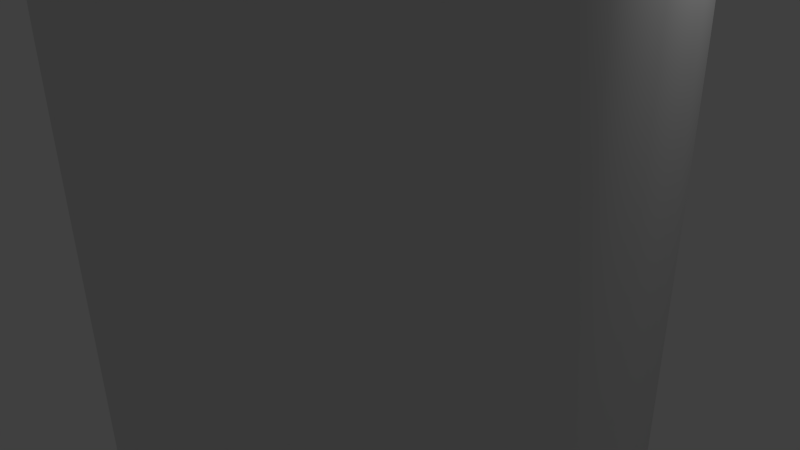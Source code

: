 # Source: Bouteille.blend  (saved by Blender 2.71.0; exported with 4.5.12 LTS)
import bpy
from mathutils import Matrix  # noqa: F401  (used for matrix-valued properties, if any)

bpy.ops.wm.read_factory_settings(use_empty=True)
scene = bpy.context.scene
scene.name = 'Scene'

# ---- collections
col_collection_1 = bpy.data.collections.new('Collection 1'); scene.collection.children.link(col_collection_1)

# ---- world
world_world = bpy.data.worlds.new('World'); scene.world = world_world
world_world.color = (0.05088, 0.05088, 0.05088)
world_world.use_sun_shadow = False
world_world.sun_shadow_jitter_overblur = 0.0
world_world.cycles.sampling_method = 'MANUAL'
world_world.cycles.sample_map_resolution = 256

# ---- cameras
cam_camera = bpy.data.cameras.new('Camera')
cam_camera.clip_end = 100.0
cam_camera.lens = 35.0
cam_camera.sensor_width = 32.0
cam_camera.sensor_height = 18.0
cam_camera.ortho_scale = 7.314
cam_camera.dof.focus_distance = 0.0
cam_camera.dof.aperture_fstop = 128.0

# ---- lights
light_lamp = bpy.data.lights.new('Lamp', 'POINT')
light_lamp.transmission_factor = 0.0
light_lamp.cutoff_distance = 30.0
light_lamp.energy = 100.0
light_lamp.shadow_buffer_clip_start = 1.001
light_lamp.shadow_soft_size = 0.1
light_lamp.shadow_maximum_resolution = 0.006
light_lamp.use_absolute_resolution = True
light_lamp.cycles.use_multiple_importance_sampling = False

# ---- meshes
me_cylinder = bpy.data.meshes.new('Cylinder')
me_cylinder.from_pydata([(1.14e-08, 2.53, -7.668), (-2.576e-10, 0.9654, 11.5), (1.789, 1.789, -7.668), (0.6827, 0.6827, 11.5), (2.53, -1.106e-07, -7.668), (0.9654, -4.22e-08, 11.5), (1.789, -1.789, -7.668), (0.6827, -0.6827, 11.5), (-2.098e-07, -2.53, -7.668), (-8.466e-08, -0.9654, 11.5), (-1.789, -1.789, -7.668), (-0.6827, -0.6827, 11.5), (-2.53, 3.017e-08, -7.668), (-0.9654, 1.151e-08, 11.5), (-1.789, 1.789, -7.668), (-0.6827, 0.6827, 11.5), (4.309e-09, 1.114, 7.405), (0.7878, 0.7878, 7.405), (1.114, -4.898e-08, 7.405), (0.7878, -0.7878, 7.405), (-9.309e-08, -1.114, 7.405), (-0.7878, -0.7878, 7.405), (-1.114, 1.3e-08, 7.405), (-0.7878, 0.7878, 7.405), (1.795, 1.795, 5.558), (2.539, -9.052e-08, 5.558), (1.795, -1.795, 5.558), (-1.562e-07, -2.539, 5.558), (-1.795, -1.795, 5.558), (-2.539, 5.074e-08, 5.558), (-1.795, 1.795, 5.558), (6.578e-08, 2.539, 5.558), (1.191, 1.191, 6.873), (1.684, -6.185e-08, 6.873), (1.191, -1.191, 6.873), (-1.288e-07, -1.684, 6.873), (-1.191, -1.191, 6.873), (-1.684, 3.183e-08, 6.873), (-1.191, 1.191, 6.873), (1.841e-08, 1.684, 6.873), (2.563e-09, 1.067, 7.598), (0.7541, 0.7541, 7.598), (1.067, -4.662e-08, 7.598), (0.7541, -0.7541, 7.598), (-9.067e-08, -1.067, 7.598), (-0.7541, -0.7541, 7.598), (-1.067, 1.272e-08, 7.598), (-0.7541, 0.7541, 7.598), (0.9029, 0.9029, 7.185), (1.277, -5.252e-08, 7.185), (0.9029, -0.9029, 7.185), (-1.01e-07, -1.277, 7.185), (-0.9029, -0.9029, 7.185), (-1.277, 1.852e-08, 7.185), (-0.9029, 0.9029, 7.185), (1.065e-08, 1.277, 7.185), (1.576, 1.576, 6.259), (2.229, -8.012e-08, 6.259), (1.576, -1.576, 6.259), (-1.463e-07, -2.229, 6.259), (-1.576, -1.576, 6.259), (-2.229, 4.39e-08, 6.259), (-1.576, 1.576, 6.259), (4.856e-08, 2.229, 6.259), (1.832, 1.832, 4.903), (2.591, -9.339e-08, 4.903), (1.832, -1.832, 4.903), (-1.622e-07, -2.591, 4.903), (-1.832, -1.832, 4.903), (-2.591, 5.079e-08, 4.903), (-1.832, 1.832, 4.903), (6.433e-08, 2.591, 4.903), (1.586e-09, 1.031, 8.939), (0.7294, 0.7294, 8.939), (1.031, -4.509e-08, 8.939), (0.7294, -0.7294, 8.939), (-8.859e-08, -1.031, 8.939), (-0.7294, -0.7294, 8.939), (-1.031, 1.23e-08, 8.939), (-0.7294, 0.7294, 8.939), (-1.17e-07, 0.9654, 12.18), (0.6827, 0.6827, 12.18), (0.9654, -4.22e-08, 12.18), (0.6827, -0.6827, 12.18), (-2.014e-07, -0.9654, 12.18), (-0.6827, -0.6827, 12.18), (-0.9654, 1.151e-08, 12.18), (-0.6827, 0.6827, 12.18), (-4.285e-08, 0.9037, 12.38), (0.639, 0.639, 12.38), (0.9037, -3.998e-08, 12.38), (0.639, -0.639, 12.38), (-1.219e-07, -0.9037, 12.38), (-0.639, -0.639, 12.38), (-0.9037, 1.03e-08, 12.38), (-0.639, 0.639, 12.38), (-1.437e-09, 1.023, 11.53), (0.7233, 0.7233, 11.53), (1.023, -4.22e-08, 11.53), (0.7233, -0.7233, 11.53), (-8.584e-08, -1.023, 11.53), (-0.7233, -0.7233, 11.53), (-1.023, 1.151e-08, 11.53), (-0.7233, 0.7233, 11.53), (-1.229e-07, 1.023, 12.14), (0.7233, 0.7233, 12.14), (1.023, -4.338e-08, 12.14), (0.7233, -0.7233, 12.14), (-2.073e-07, -1.023, 12.14), (-0.7233, -0.7233, 12.14), (-1.023, 1.151e-08, 12.14), (-0.7233, 0.7233, 12.14), (-2.403e-10, 0.966, 11.48), (0.6831, 0.6831, 11.48), (0.966, -4.223e-08, 11.48), (0.6831, -0.6831, 11.48), (-8.469e-08, -0.966, 11.48), (-0.6831, -0.6831, 11.48), (-0.966, 1.152e-08, 11.48), (-0.6831, 0.6831, 11.48), (-1.122e-07, 0.9615, 12.19), (-0.6799, 0.6799, 12.19), (-0.9615, 1.143e-08, 12.19), (-0.6799, -0.6799, 12.19), (-1.963e-07, -0.9615, 12.19), (0.6799, -0.6799, 12.19), (0.9615, -4.206e-08, 12.19), (0.6799, 0.6799, 12.19), (-5.587e-08, 0.8591, 12.43), (0.6075, 0.6075, 12.43), (0.8591, -3.8e-08, 12.43), (0.6075, -0.6075, 12.43), (-1.31e-07, -0.8591, 12.43), (-0.6075, -0.6075, 12.43), (-0.8591, 9.792e-09, 12.43), (-0.6075, 0.6075, 12.43), (-0.6404, 0.6404, 12.37), (-0.9057, 1.034e-08, 12.37), (-0.6404, -0.6404, 12.37), (-1.244e-07, -0.9057, 12.37), (0.6404, -0.6404, 12.37), (0.9057, -4.005e-08, 12.37), (0.6404, 0.6404, 12.37), (-4.523e-08, 0.9057, 12.37), (-5.457e-08, 0.8635, 12.43), (-0.6106, 0.6106, 12.43), (-0.8635, 9.842e-09, 12.43), (-0.6106, -0.6106, 12.43), (-1.301e-07, -0.8635, 12.43), (0.6106, -0.6106, 12.43), (0.8635, -3.82e-08, 12.43), (0.6106, 0.6106, 12.43), (-7.481e-08, 1.023, 11.9), (-0.7233, 0.7233, 11.9), (-1.023, 1.151e-08, 11.9), (-0.7233, -0.7233, 11.9), (-1.592e-07, -1.023, 11.9), (0.7233, -0.7233, 11.9), (1.023, -4.291e-08, 11.9), (0.7233, 0.7233, 11.9), (1.824, 1.824, 2.406), (2.58, -9.668e-08, 2.406), (1.824, -1.824, 2.406), (-1.713e-07, -2.58, 2.406), (-1.824, -1.824, 2.406), (-2.58, 4.685e-08, 2.406), (-1.824, 1.824, 2.406), (5.421e-08, 2.58, 2.406), (1.804, 1.804, -3.762), (2.551, -1.048e-07, -3.762), (1.804, -1.804, -3.762), (-1.938e-07, -2.551, -3.762), (-1.804, -1.804, -3.762), (-2.551, 3.71e-08, -3.762), (-1.804, 1.804, -3.762), (2.919e-08, 2.551, -3.762), (1.099e-08, 2.439, -7.727), (1.724, 1.724, -7.727), (2.439, -1.055e-07, -7.727), (1.724, -1.724, -7.727), (-2.022e-07, -2.439, -7.727), (-1.724, -1.724, -7.727), (-2.439, 3.016e-08, -7.727), (-1.724, 1.724, -7.727), (1.789, 1.789, -7.604), (2.531, -1.105e-07, -7.604), (1.789, -1.789, -7.604), (-2.095e-07, -2.531, -7.604), (-1.789, -1.789, -7.604), (-2.531, 3.032e-08, -7.604), (-1.789, 1.789, -7.604), (1.178e-08, 2.531, -7.604), (-0.7233, 0.7233, 12.14), (-1.023, 1.151e-08, 12.14), (-0.7233, -0.7233, 12.14), (-2.057e-07, -1.023, 12.14), (0.7233, -0.7233, 12.14), (1.023, -4.336e-08, 12.14), (0.7233, 0.7233, 12.14), (-1.213e-07, 1.023, 12.14), (-5.831e-09, 1.023, 11.55), (-0.7233, 0.7233, 11.55), (-1.023, 1.151e-08, 11.55), (-0.7233, -0.7233, 11.55), (-9.023e-08, -1.023, 11.55), (0.7233, -0.7233, 11.55), (1.023, -4.224e-08, 11.55), (0.7233, 0.7233, 11.55)], [], [(112, 1, 3, 113), (113, 3, 5, 114), (114, 5, 7, 115), (115, 7, 9, 116), (116, 9, 11, 117), (117, 11, 13, 118), (87, 80, 104, 111), (119, 15, 1, 112), (118, 13, 15, 119), (14, 0, 176, 183), (55, 16, 17, 48), (48, 17, 18, 49), (49, 18, 19, 50), (50, 19, 20, 51), (51, 20, 21, 52), (52, 21, 22, 53), (54, 23, 16, 55), (53, 22, 23, 54), (71, 31, 24, 64), (64, 24, 25, 65), (65, 25, 26, 66), (66, 26, 27, 67), (67, 27, 28, 68), (68, 28, 29, 69), (70, 30, 31, 71), (69, 29, 30, 70), (63, 39, 32, 56), (56, 32, 33, 57), (57, 33, 34, 58), (58, 34, 35, 59), (59, 35, 36, 60), (60, 36, 37, 61), (62, 38, 39, 63), (61, 37, 38, 62), (16, 40, 41, 17), (17, 41, 42, 18), (18, 42, 43, 19), (19, 43, 44, 20), (20, 44, 45, 21), (21, 45, 46, 22), (23, 47, 40, 16), (22, 46, 47, 23), (39, 55, 48, 32), (32, 48, 49, 33), (33, 49, 50, 34), (34, 50, 51, 35), (35, 51, 52, 36), (36, 52, 53, 37), (38, 54, 55, 39), (37, 53, 54, 38), (31, 63, 56, 24), (24, 56, 57, 25), (25, 57, 58, 26), (26, 58, 59, 27), (27, 59, 60, 28), (28, 60, 61, 29), (30, 62, 63, 31), (29, 61, 62, 30), (167, 71, 64, 160), (160, 64, 65, 161), (161, 65, 66, 162), (162, 66, 67, 163), (163, 67, 68, 164), (164, 68, 69, 165), (166, 70, 71, 167), (165, 69, 70, 166), (40, 72, 73, 41), (41, 73, 74, 42), (42, 74, 75, 43), (43, 75, 76, 44), (44, 76, 77, 45), (45, 77, 78, 46), (47, 79, 72, 40), (46, 78, 79, 47), (143, 136, 95, 88), (5, 3, 97, 98), (80, 81, 105, 104), (15, 13, 102, 103), (82, 83, 107, 106), (9, 7, 99, 100), (84, 85, 109, 108), (86, 87, 111, 110), (144, 145, 135, 128), (136, 137, 94, 95), (137, 138, 93, 94), (138, 139, 92, 93), (139, 140, 91, 92), (140, 141, 90, 91), (141, 142, 89, 90), (142, 143, 88, 89), (199, 192, 111, 104), (192, 193, 110, 111), (193, 194, 109, 110), (194, 195, 108, 109), (195, 196, 107, 108), (196, 197, 106, 107), (197, 198, 105, 106), (198, 199, 104, 105), (11, 9, 100, 101), (85, 86, 110, 109), (3, 1, 96, 97), (1, 15, 103, 96), (83, 84, 108, 107), (81, 82, 106, 105), (7, 5, 98, 99), (13, 11, 101, 102), (72, 112, 113, 73), (73, 113, 114, 74), (74, 114, 115, 75), (75, 115, 116, 76), (76, 116, 117, 77), (77, 117, 118, 78), (79, 119, 112, 72), (78, 118, 119, 79), (80, 87, 121, 120), (87, 86, 122, 121), (86, 85, 123, 122), (85, 84, 124, 123), (84, 83, 125, 124), (83, 82, 126, 125), (82, 81, 127, 126), (81, 80, 120, 127), (129, 128, 135, 134, 133, 132, 131, 130), (145, 146, 134, 135), (146, 147, 133, 134), (147, 148, 132, 133), (148, 149, 131, 132), (149, 150, 130, 131), (150, 151, 129, 130), (151, 144, 128, 129), (120, 121, 136, 143), (121, 122, 137, 136), (122, 123, 138, 137), (123, 124, 139, 138), (124, 125, 140, 139), (125, 126, 141, 140), (126, 127, 142, 141), (127, 120, 143, 142), (88, 95, 145, 144), (95, 94, 146, 145), (94, 93, 147, 146), (93, 92, 148, 147), (92, 91, 149, 148), (91, 90, 150, 149), (90, 89, 151, 150), (89, 88, 144, 151), (200, 201, 153, 152), (201, 202, 154, 153), (202, 203, 155, 154), (203, 204, 156, 155), (204, 205, 157, 156), (205, 206, 158, 157), (206, 207, 159, 158), (207, 200, 152, 159), (175, 167, 160, 168), (168, 160, 161, 169), (169, 161, 162, 170), (170, 162, 163, 171), (171, 163, 164, 172), (172, 164, 165, 173), (174, 166, 167, 175), (173, 165, 166, 174), (191, 175, 168, 184), (184, 168, 169, 185), (185, 169, 170, 186), (186, 170, 171, 187), (187, 171, 172, 188), (188, 172, 173, 189), (190, 174, 175, 191), (189, 173, 174, 190), (176, 177, 178, 179, 180, 181, 182, 183), (12, 14, 183, 182), (10, 12, 182, 181), (8, 10, 181, 180), (6, 8, 180, 179), (4, 6, 179, 178), (2, 4, 178, 177), (0, 2, 177, 176), (0, 191, 184, 2), (2, 184, 185, 4), (4, 185, 186, 6), (6, 186, 187, 8), (8, 187, 188, 10), (10, 188, 189, 12), (14, 190, 191, 0), (12, 189, 190, 14), (152, 153, 192, 199), (153, 154, 193, 192), (154, 155, 194, 193), (155, 156, 195, 194), (156, 157, 196, 195), (157, 158, 197, 196), (158, 159, 198, 197), (159, 152, 199, 198), (96, 103, 201, 200), (103, 102, 202, 201), (102, 101, 203, 202), (101, 100, 204, 203), (100, 99, 205, 204), (99, 98, 206, 205), (98, 97, 207, 206), (97, 96, 200, 207)])
me_cylinder.polygons.foreach_set('use_smooth', [True] * 202)
me_cylinder.use_remesh_preserve_volume = False
me_cylinder.use_remesh_preserve_attributes = False
me_cylinder.use_mirror_vertex_groups = False
me_cylinder.update()

# ---- objects
ob_cylinder = bpy.data.objects.new('Cylinder', me_cylinder)
ob_lamp = bpy.data.objects.new('Lamp', light_lamp)
ob_camera = bpy.data.objects.new('Camera', cam_camera)

# ---- transforms, parenting, visibility, modifiers, constraints
ob_cylinder.location = (0.151, 0.0, -3.134)
ob_cylinder.scale = (1.532, 1.532, 1.532)
ob_cylinder.lineart.crease_threshold = 0.0
_m = ob_cylinder.modifiers.new('Subsurf', 'SUBSURF')
_m.uv_smooth = 'PRESERVE_CORNERS'
_m.quality = 2
_m.levels = 0
_m.show_only_control_edges = False
ob_lamp.location = (4.076, 1.005, 5.904)
ob_lamp.rotation_euler = (0.6503, 0.05522, 1.866)
ob_lamp.lock_rotations_4d = False
ob_lamp.empty_display_type = 'ARROWS'
ob_lamp.color = (0.0, 0.0, 0.0, 0.0)
ob_lamp.lineart.crease_threshold = 0.0
ob_camera.location = (7.481, -6.508, 5.344)
ob_camera.rotation_euler = (1.109, 0.01082, 0.8149)
ob_camera.lock_rotations_4d = False
ob_camera.empty_display_type = 'ARROWS'
ob_camera.color = (0.0, 0.0, 0.0, 0.0)
ob_camera.display_type = 'WIRE'
ob_camera.lineart.crease_threshold = 0.0

# ---- collection membership
col_collection_1.objects.link(ob_cylinder)
col_collection_1.objects.link(ob_lamp)
col_collection_1.objects.link(ob_camera)

# ---- scene / render settings (as saved in the file)
scene.camera = ob_camera
scene.frame_start = 1; scene.frame_end = 250; scene.frame_set(1)
scene.render.engine = 'BLENDER_EEVEE_NEXT'
scene.render.resolution_percentage = 50
scene.render.dither_intensity = 0.0
scene.cycles.use_denoising = False
scene.cycles.samples = 10
scene.cycles.sampling_pattern = 'TABULATED_SOBOL'
scene.cycles.light_sampling_threshold = 0.0
scene.cycles.use_adaptive_sampling = False
scene.cycles.use_light_tree = False
scene.cycles.blur_glossy = 0.0
scene.cycles.volume_bounces = 1
scene.cycles.pixel_filter_type = 'GAUSSIAN'
scene.cycles.sample_clamp_indirect = 0.0
scene.view_settings.view_transform = 'Standard'
bpy.context.view_layer.update()
